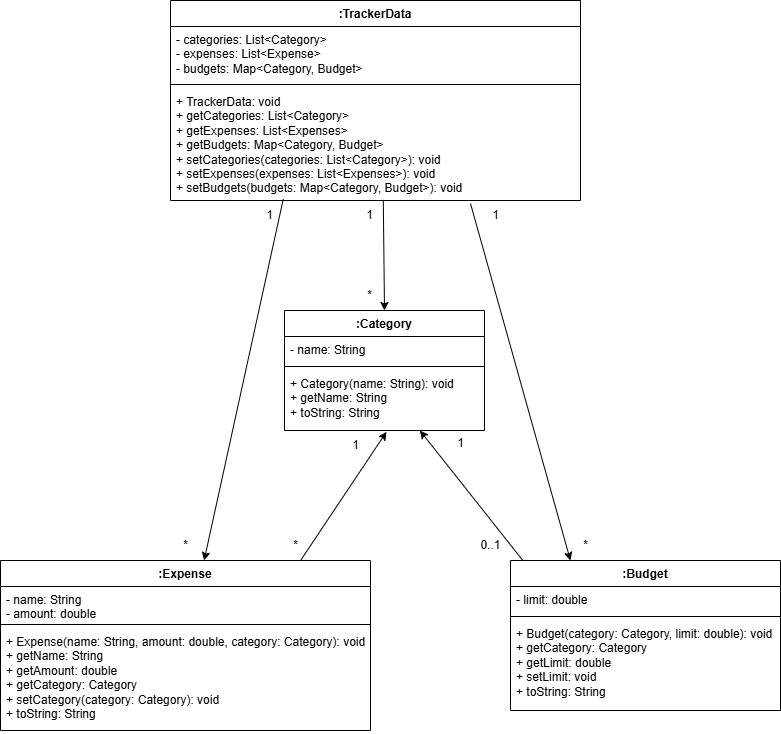

The diagram above was exported from draw.io. Its source (the exported page's mxGraphModel, read from the mxfile embedded in the PNG):
<mxGraphModel dx="2074" dy="1098" grid="1" gridSize="10" guides="1" tooltips="1" connect="1" arrows="1" fold="1" page="1" pageScale="1" pageWidth="827" pageHeight="1169" math="0" shadow="0">
  <root>
    <mxCell id="WIyWlLk6GJQsqaUBKTNV-0" />
    <mxCell id="WIyWlLk6GJQsqaUBKTNV-1" parent="WIyWlLk6GJQsqaUBKTNV-0" />
    <mxCell id="qgYX3nykGpH0UeFzb8Xs-0" value=":TrackerData" style="swimlane;fontStyle=1;align=center;verticalAlign=top;childLayout=stackLayout;horizontal=1;startSize=26;horizontalStack=0;resizeParent=1;resizeParentMax=0;resizeLast=0;collapsible=1;marginBottom=0;whiteSpace=wrap;html=1;" vertex="1" parent="WIyWlLk6GJQsqaUBKTNV-1">
      <mxGeometry x="200" y="410" width="410" height="200" as="geometry" />
    </mxCell>
    <mxCell id="qgYX3nykGpH0UeFzb8Xs-1" value="- categories: List&amp;lt;Category&amp;gt;&lt;div&gt;- expenses: List&amp;lt;Expense&amp;gt;&lt;/div&gt;&lt;div&gt;- budgets: Map&amp;lt;Category, Budget&amp;gt;&lt;/div&gt;" style="text;strokeColor=none;fillColor=none;align=left;verticalAlign=top;spacingLeft=4;spacingRight=4;overflow=hidden;rotatable=0;points=[[0,0.5],[1,0.5]];portConstraint=eastwest;whiteSpace=wrap;html=1;" vertex="1" parent="qgYX3nykGpH0UeFzb8Xs-0">
      <mxGeometry y="26" width="410" height="54" as="geometry" />
    </mxCell>
    <mxCell id="qgYX3nykGpH0UeFzb8Xs-2" value="" style="line;strokeWidth=1;fillColor=none;align=left;verticalAlign=middle;spacingTop=-1;spacingLeft=3;spacingRight=3;rotatable=0;labelPosition=right;points=[];portConstraint=eastwest;strokeColor=inherit;" vertex="1" parent="qgYX3nykGpH0UeFzb8Xs-0">
      <mxGeometry y="80" width="410" height="8" as="geometry" />
    </mxCell>
    <mxCell id="qgYX3nykGpH0UeFzb8Xs-3" value="+ TrackerData: void&lt;div&gt;+ getCategories: List&amp;lt;Category&amp;gt;&lt;/div&gt;&lt;div&gt;+ getExpenses: List&amp;lt;Expenses&amp;gt;&lt;/div&gt;&lt;div&gt;+ getBudgets: Map&amp;lt;Category, Budget&amp;gt;&lt;/div&gt;&lt;div&gt;+ setCategories(categories: List&amp;lt;Category&amp;gt;)&lt;span style=&quot;background-color: initial;&quot;&gt;: void&lt;/span&gt;&lt;/div&gt;&lt;div&gt;+ setExpenses(expenses: List&amp;lt;Expenses&amp;gt;)&lt;span style=&quot;background-color: initial;&quot;&gt;: void&lt;/span&gt;&lt;/div&gt;&lt;div&gt;+ setBudgets(budgets: Map&amp;lt;Category, Budget&amp;gt;)&lt;span style=&quot;background-color: initial;&quot;&gt;: void&lt;/span&gt;&lt;/div&gt;" style="text;strokeColor=none;fillColor=none;align=left;verticalAlign=top;spacingLeft=4;spacingRight=4;overflow=hidden;rotatable=0;points=[[0,0.5],[1,0.5]];portConstraint=eastwest;whiteSpace=wrap;html=1;" vertex="1" parent="qgYX3nykGpH0UeFzb8Xs-0">
      <mxGeometry y="88" width="410" height="112" as="geometry" />
    </mxCell>
    <mxCell id="qgYX3nykGpH0UeFzb8Xs-4" value=":Expense" style="swimlane;fontStyle=1;align=center;verticalAlign=top;childLayout=stackLayout;horizontal=1;startSize=26;horizontalStack=0;resizeParent=1;resizeParentMax=0;resizeLast=0;collapsible=1;marginBottom=0;whiteSpace=wrap;html=1;" vertex="1" parent="WIyWlLk6GJQsqaUBKTNV-1">
      <mxGeometry x="30" y="970" width="370" height="170" as="geometry" />
    </mxCell>
    <mxCell id="qgYX3nykGpH0UeFzb8Xs-5" value="- name: String&lt;div&gt;- amount: double&lt;/div&gt;" style="text;strokeColor=none;fillColor=none;align=left;verticalAlign=top;spacingLeft=4;spacingRight=4;overflow=hidden;rotatable=0;points=[[0,0.5],[1,0.5]];portConstraint=eastwest;whiteSpace=wrap;html=1;" vertex="1" parent="qgYX3nykGpH0UeFzb8Xs-4">
      <mxGeometry y="26" width="370" height="34" as="geometry" />
    </mxCell>
    <mxCell id="qgYX3nykGpH0UeFzb8Xs-6" value="" style="line;strokeWidth=1;fillColor=none;align=left;verticalAlign=middle;spacingTop=-1;spacingLeft=3;spacingRight=3;rotatable=0;labelPosition=right;points=[];portConstraint=eastwest;strokeColor=inherit;" vertex="1" parent="qgYX3nykGpH0UeFzb8Xs-4">
      <mxGeometry y="60" width="370" height="8" as="geometry" />
    </mxCell>
    <mxCell id="qgYX3nykGpH0UeFzb8Xs-7" value="+ Expense(name: String, amount: double, category: Category): void&lt;div&gt;+ getName: String&lt;/div&gt;&lt;div&gt;+ getAmount: double&lt;/div&gt;&lt;div&gt;+ getCategory: Category&lt;/div&gt;&lt;div&gt;+ setCategory(category: Category): void&lt;/div&gt;&lt;div&gt;+ toString: String&lt;/div&gt;" style="text;strokeColor=none;fillColor=none;align=left;verticalAlign=top;spacingLeft=4;spacingRight=4;overflow=hidden;rotatable=0;points=[[0,0.5],[1,0.5]];portConstraint=eastwest;whiteSpace=wrap;html=1;" vertex="1" parent="qgYX3nykGpH0UeFzb8Xs-4">
      <mxGeometry y="68" width="370" height="102" as="geometry" />
    </mxCell>
    <mxCell id="qgYX3nykGpH0UeFzb8Xs-8" value=":Category" style="swimlane;fontStyle=1;align=center;verticalAlign=top;childLayout=stackLayout;horizontal=1;startSize=26;horizontalStack=0;resizeParent=1;resizeParentMax=0;resizeLast=0;collapsible=1;marginBottom=0;whiteSpace=wrap;html=1;" vertex="1" parent="WIyWlLk6GJQsqaUBKTNV-1">
      <mxGeometry x="314" y="720" width="200" height="120" as="geometry" />
    </mxCell>
    <mxCell id="qgYX3nykGpH0UeFzb8Xs-9" value="- name: String" style="text;strokeColor=none;fillColor=none;align=left;verticalAlign=top;spacingLeft=4;spacingRight=4;overflow=hidden;rotatable=0;points=[[0,0.5],[1,0.5]];portConstraint=eastwest;whiteSpace=wrap;html=1;" vertex="1" parent="qgYX3nykGpH0UeFzb8Xs-8">
      <mxGeometry y="26" width="200" height="26" as="geometry" />
    </mxCell>
    <mxCell id="qgYX3nykGpH0UeFzb8Xs-10" value="" style="line;strokeWidth=1;fillColor=none;align=left;verticalAlign=middle;spacingTop=-1;spacingLeft=3;spacingRight=3;rotatable=0;labelPosition=right;points=[];portConstraint=eastwest;strokeColor=inherit;" vertex="1" parent="qgYX3nykGpH0UeFzb8Xs-8">
      <mxGeometry y="52" width="200" height="8" as="geometry" />
    </mxCell>
    <mxCell id="qgYX3nykGpH0UeFzb8Xs-11" value="+ Category(name: String): void&lt;div&gt;+ getName: String&lt;/div&gt;&lt;div&gt;+ toString: String&lt;/div&gt;" style="text;strokeColor=none;fillColor=none;align=left;verticalAlign=top;spacingLeft=4;spacingRight=4;overflow=hidden;rotatable=0;points=[[0,0.5],[1,0.5]];portConstraint=eastwest;whiteSpace=wrap;html=1;" vertex="1" parent="qgYX3nykGpH0UeFzb8Xs-8">
      <mxGeometry y="60" width="200" height="60" as="geometry" />
    </mxCell>
    <mxCell id="qgYX3nykGpH0UeFzb8Xs-12" value=":Budget" style="swimlane;fontStyle=1;align=center;verticalAlign=top;childLayout=stackLayout;horizontal=1;startSize=26;horizontalStack=0;resizeParent=1;resizeParentMax=0;resizeLast=0;collapsible=1;marginBottom=0;whiteSpace=wrap;html=1;" vertex="1" parent="WIyWlLk6GJQsqaUBKTNV-1">
      <mxGeometry x="540" y="970" width="270" height="150" as="geometry" />
    </mxCell>
    <mxCell id="qgYX3nykGpH0UeFzb8Xs-13" value="- limit: double" style="text;strokeColor=none;fillColor=none;align=left;verticalAlign=top;spacingLeft=4;spacingRight=4;overflow=hidden;rotatable=0;points=[[0,0.5],[1,0.5]];portConstraint=eastwest;whiteSpace=wrap;html=1;" vertex="1" parent="qgYX3nykGpH0UeFzb8Xs-12">
      <mxGeometry y="26" width="270" height="26" as="geometry" />
    </mxCell>
    <mxCell id="qgYX3nykGpH0UeFzb8Xs-14" value="" style="line;strokeWidth=1;fillColor=none;align=left;verticalAlign=middle;spacingTop=-1;spacingLeft=3;spacingRight=3;rotatable=0;labelPosition=right;points=[];portConstraint=eastwest;strokeColor=inherit;" vertex="1" parent="qgYX3nykGpH0UeFzb8Xs-12">
      <mxGeometry y="52" width="270" height="8" as="geometry" />
    </mxCell>
    <mxCell id="qgYX3nykGpH0UeFzb8Xs-15" value="+ Budget(category: Category, limit: double): void&lt;div&gt;+ getCategory: Category&lt;/div&gt;&lt;div&gt;+ getLimit: double&lt;/div&gt;&lt;div&gt;+ setLimit: void&lt;/div&gt;&lt;div&gt;+ toString: String&lt;/div&gt;" style="text;strokeColor=none;fillColor=none;align=left;verticalAlign=top;spacingLeft=4;spacingRight=4;overflow=hidden;rotatable=0;points=[[0,0.5],[1,0.5]];portConstraint=eastwest;whiteSpace=wrap;html=1;" vertex="1" parent="qgYX3nykGpH0UeFzb8Xs-12">
      <mxGeometry y="60" width="270" height="90" as="geometry" />
    </mxCell>
    <mxCell id="qgYX3nykGpH0UeFzb8Xs-17" value="" style="endArrow=classic;html=1;rounded=0;exitX=0.519;exitY=0.994;exitDx=0;exitDy=0;exitPerimeter=0;entryX=0.5;entryY=0;entryDx=0;entryDy=0;" edge="1" parent="WIyWlLk6GJQsqaUBKTNV-1" source="qgYX3nykGpH0UeFzb8Xs-3" target="qgYX3nykGpH0UeFzb8Xs-8">
      <mxGeometry width="50" height="50" relative="1" as="geometry">
        <mxPoint x="400" y="620" as="sourcePoint" />
        <mxPoint x="440" y="420" as="targetPoint" />
      </mxGeometry>
    </mxCell>
    <mxCell id="qgYX3nykGpH0UeFzb8Xs-18" value="" style="endArrow=classic;html=1;rounded=0;exitX=0.275;exitY=0.988;exitDx=0;exitDy=0;exitPerimeter=0;" edge="1" parent="WIyWlLk6GJQsqaUBKTNV-1" source="qgYX3nykGpH0UeFzb8Xs-3" target="qgYX3nykGpH0UeFzb8Xs-4">
      <mxGeometry width="50" height="50" relative="1" as="geometry">
        <mxPoint x="410" y="610" as="sourcePoint" />
        <mxPoint x="424" y="730" as="targetPoint" />
      </mxGeometry>
    </mxCell>
    <mxCell id="qgYX3nykGpH0UeFzb8Xs-19" value="" style="endArrow=classic;html=1;rounded=0;entryX=0.222;entryY=0;entryDx=0;entryDy=0;entryPerimeter=0;" edge="1" parent="WIyWlLk6GJQsqaUBKTNV-1" target="qgYX3nykGpH0UeFzb8Xs-12">
      <mxGeometry width="50" height="50" relative="1" as="geometry">
        <mxPoint x="500" y="613" as="sourcePoint" />
        <mxPoint x="245" y="980" as="targetPoint" />
      </mxGeometry>
    </mxCell>
    <mxCell id="qgYX3nykGpH0UeFzb8Xs-20" value="" style="endArrow=classic;html=1;rounded=0;exitX=0.811;exitY=0;exitDx=0;exitDy=0;exitPerimeter=0;entryX=0.51;entryY=1.022;entryDx=0;entryDy=0;entryPerimeter=0;" edge="1" parent="WIyWlLk6GJQsqaUBKTNV-1" source="qgYX3nykGpH0UeFzb8Xs-4" target="qgYX3nykGpH0UeFzb8Xs-11">
      <mxGeometry width="50" height="50" relative="1" as="geometry">
        <mxPoint x="390" y="670" as="sourcePoint" />
        <mxPoint x="440" y="620" as="targetPoint" />
      </mxGeometry>
    </mxCell>
    <mxCell id="qgYX3nykGpH0UeFzb8Xs-21" value="" style="endArrow=classic;html=1;rounded=0;exitX=0.044;exitY=-0.004;exitDx=0;exitDy=0;exitPerimeter=0;entryX=0.677;entryY=1;entryDx=0;entryDy=0;entryPerimeter=0;" edge="1" parent="WIyWlLk6GJQsqaUBKTNV-1" source="qgYX3nykGpH0UeFzb8Xs-12" target="qgYX3nykGpH0UeFzb8Xs-11">
      <mxGeometry width="50" height="50" relative="1" as="geometry">
        <mxPoint x="550" y="960" as="sourcePoint" />
        <mxPoint x="450" y="850" as="targetPoint" />
      </mxGeometry>
    </mxCell>
    <mxCell id="qgYX3nykGpH0UeFzb8Xs-22" value="1" style="text;html=1;align=center;verticalAlign=middle;resizable=0;points=[];autosize=1;strokeColor=none;fillColor=none;" vertex="1" parent="WIyWlLk6GJQsqaUBKTNV-1">
      <mxGeometry x="370" y="840" width="30" height="30" as="geometry" />
    </mxCell>
    <mxCell id="qgYX3nykGpH0UeFzb8Xs-23" value="*" style="text;html=1;align=center;verticalAlign=middle;resizable=0;points=[];autosize=1;strokeColor=none;fillColor=none;" vertex="1" parent="WIyWlLk6GJQsqaUBKTNV-1">
      <mxGeometry x="310" y="940" width="30" height="30" as="geometry" />
    </mxCell>
    <mxCell id="qgYX3nykGpH0UeFzb8Xs-24" value="1" style="text;html=1;align=center;verticalAlign=middle;resizable=0;points=[];autosize=1;strokeColor=none;fillColor=none;" vertex="1" parent="WIyWlLk6GJQsqaUBKTNV-1">
      <mxGeometry x="475" y="838" width="30" height="30" as="geometry" />
    </mxCell>
    <mxCell id="qgYX3nykGpH0UeFzb8Xs-25" value="0..1" style="text;html=1;align=center;verticalAlign=middle;resizable=0;points=[];autosize=1;strokeColor=none;fillColor=none;" vertex="1" parent="WIyWlLk6GJQsqaUBKTNV-1">
      <mxGeometry x="500" y="940" width="40" height="30" as="geometry" />
    </mxCell>
    <mxCell id="qgYX3nykGpH0UeFzb8Xs-26" value="*" style="text;html=1;align=center;verticalAlign=middle;resizable=0;points=[];autosize=1;strokeColor=none;fillColor=none;" vertex="1" parent="WIyWlLk6GJQsqaUBKTNV-1">
      <mxGeometry x="200" y="940" width="30" height="30" as="geometry" />
    </mxCell>
    <mxCell id="qgYX3nykGpH0UeFzb8Xs-27" value="1" style="text;html=1;align=center;verticalAlign=middle;resizable=0;points=[];autosize=1;strokeColor=none;fillColor=none;" vertex="1" parent="WIyWlLk6GJQsqaUBKTNV-1">
      <mxGeometry x="284" y="610" width="30" height="30" as="geometry" />
    </mxCell>
    <mxCell id="qgYX3nykGpH0UeFzb8Xs-28" value="1" style="text;html=1;align=center;verticalAlign=middle;resizable=0;points=[];autosize=1;strokeColor=none;fillColor=none;" vertex="1" parent="WIyWlLk6GJQsqaUBKTNV-1">
      <mxGeometry x="384" y="610" width="30" height="30" as="geometry" />
    </mxCell>
    <mxCell id="qgYX3nykGpH0UeFzb8Xs-29" value="1" style="text;html=1;align=center;verticalAlign=middle;resizable=0;points=[];autosize=1;strokeColor=none;fillColor=none;" vertex="1" parent="WIyWlLk6GJQsqaUBKTNV-1">
      <mxGeometry x="510" y="610" width="30" height="30" as="geometry" />
    </mxCell>
    <mxCell id="qgYX3nykGpH0UeFzb8Xs-30" value="*" style="text;html=1;align=center;verticalAlign=middle;resizable=0;points=[];autosize=1;strokeColor=none;fillColor=none;" vertex="1" parent="WIyWlLk6GJQsqaUBKTNV-1">
      <mxGeometry x="384" y="690" width="30" height="30" as="geometry" />
    </mxCell>
    <mxCell id="qgYX3nykGpH0UeFzb8Xs-31" value="*" style="text;html=1;align=center;verticalAlign=middle;resizable=0;points=[];autosize=1;strokeColor=none;fillColor=none;" vertex="1" parent="WIyWlLk6GJQsqaUBKTNV-1">
      <mxGeometry x="600" y="940" width="30" height="30" as="geometry" />
    </mxCell>
  </root>
</mxGraphModel>